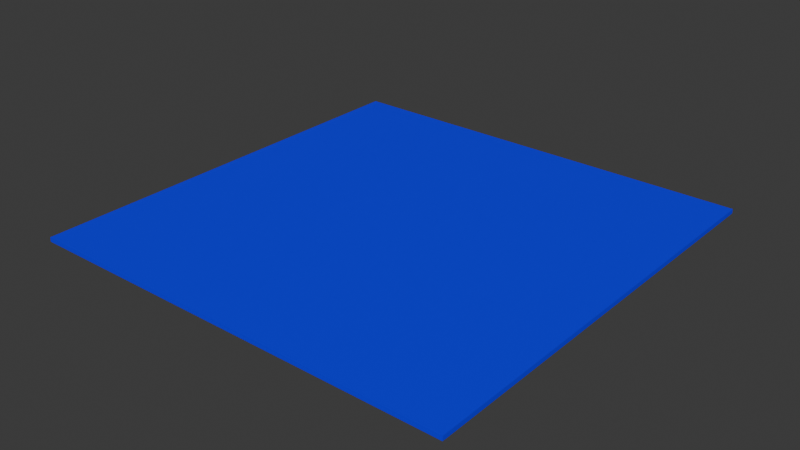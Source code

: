 # Source: blue.blend  (saved by Blender 4.0.36; exported with 4.5.12 LTS)
import bpy
from mathutils import Matrix  # noqa: F401  (used for matrix-valued properties, if any)

bpy.ops.wm.read_factory_settings(use_empty=True)
scene = bpy.context.scene
scene.name = 'Scene'

# ---- collections
col_collection = bpy.data.collections.new('Collection'); scene.collection.children.link(col_collection)

# ---- materials (node trees are filled in below, after node groups)
mat_material = bpy.data.materials.new('Material')
mat_material.alpha_threshold = 0.0
mat_material.use_transparent_shadow = False
mat_material.roughness = 0.5
mat_material.line_color = (0.0, 0.0, 0.0, 1.0)

# ---- material node trees
mat_material.use_nodes = True; mat_material.node_tree.nodes.clear()
_N = mat_material.node_tree.nodes; _L = mat_material.node_tree.links
n0 = _N.new('ShaderNodeOutputMaterial'); n0.name = 'Material Output'; n0.location = (300, 300)
n1 = _N.new('ShaderNodeBsdfPrincipled'); n1.name = 'Principled BSDF'; n1.location = (10, 300)
n1.inputs[0].default_value = (0.0, 0.0, 0.9999, 1.0)
n1.inputs[3].default_value = 1.45
_L.new(n1.outputs[0], n0.inputs[0])
n0.is_active_output = True

# ---- world
world_world = bpy.data.worlds.new('World'); scene.world = world_world
world_world.use_nodes = True; world_world.node_tree.nodes.clear()
_N = world_world.node_tree.nodes; _L = world_world.node_tree.links
n0 = _N.new('ShaderNodeOutputWorld'); n0.name = 'World Output'; n0.location = (300, 300)
n1 = _N.new('ShaderNodeBackground'); n1.name = 'Background'; n1.location = (10, 300)
n1.inputs[0].default_value = (0.05088, 0.05088, 0.05088, 1.0)
_L.new(n1.outputs[0], n0.inputs[0])
n0.is_active_output = True
world_world.color = (0.05088, 0.05088, 0.05088)
world_world.use_sun_shadow = False
world_world.sun_shadow_jitter_overblur = 0.0

# ---- meshes
me_cube_001 = bpy.data.meshes.new('Cube.001')
me_cube_001.from_pydata([(-0.5, -0.5, 4.657e-09), (-0.5, -0.5, 0.01), (-0.5, 0.5, 4.657e-09), (-0.5, 0.5, 0.01), (0.5, -0.5, 4.657e-09), (0.5, -0.5, 0.01), (0.5, 0.5, 4.657e-09), (0.5, 0.5, 0.01)], [], [(0, 1, 3, 2), (2, 3, 7, 6), (6, 7, 5, 4), (4, 5, 1, 0), (2, 6, 4, 0), (7, 3, 1, 5)])
_uv = me_cube_001.uv_layers.new(name='UVMap')
_uv.uv.foreach_set('vector', [0.375, 0.0, 0.625, 0.0, 0.625, 0.25, 0.375, 0.25, 0.375, 0.25, 0.625, 0.25, 0.625, 0.5, 0.375, 0.5, 0.375, 0.5, 0.625, 0.5, 0.625, 0.75, 0.375, 0.75, 0.375, 0.75, 0.625, 0.75, 0.625, 1.0, 0.375, 1.0, 0.125, 0.5, 0.375, 0.5, 0.375, 0.75, 0.125, 0.75, 0.625, 0.5, 0.875, 0.5, 0.875, 0.75, 0.625, 0.75])
me_cube_001.materials.append(mat_material)
me_cube_001.update()

# ---- objects
ob_cube = bpy.data.objects.new('Cube', me_cube_001)

# ---- transforms, parenting, visibility, modifiers, constraints
ob_cube.location = (0.0, 0.0, 0.0)

# ---- collection membership
col_collection.objects.link(ob_cube)

# ---- scene / render settings (as saved in the file)
scene.frame_start = 1; scene.frame_end = 250; scene.frame_set(1)
scene.render.engine = 'BLENDER_EEVEE_NEXT'
scene.cycles.sampling_pattern = 'TABULATED_SOBOL'
bpy.context.view_layer.update()

# ---- added for rendering (the .blend has no active camera and no usable light): camera, sun
cam_auto = bpy.data.cameras.new('AutoCamera')
cam_auto.lens = 50.0
cam_auto.sensor_width = 36.0
cam_auto.clip_end = 1000.0
ob_auto_camera = bpy.data.objects.new('AutoCamera', cam_auto)
scene.collection.objects.link(ob_auto_camera)
ob_auto_camera.location = (1.3085, -1.5702, 1.0518)
ob_auto_camera.rotation_euler = (1.09748, -7.21219e-08, 0.694738)
scene.camera = ob_auto_camera
light_auto_sun = bpy.data.lights.new('AutoSun', 'SUN')
light_auto_sun.energy = 3.0
light_auto_sun.angle = 0.0523599
ob_auto_sun = bpy.data.objects.new('AutoSun', light_auto_sun)
scene.collection.objects.link(ob_auto_sun)
ob_auto_sun.rotation_euler = (0.872665, 0.174533, 0.523599)
bpy.context.view_layer.update()
